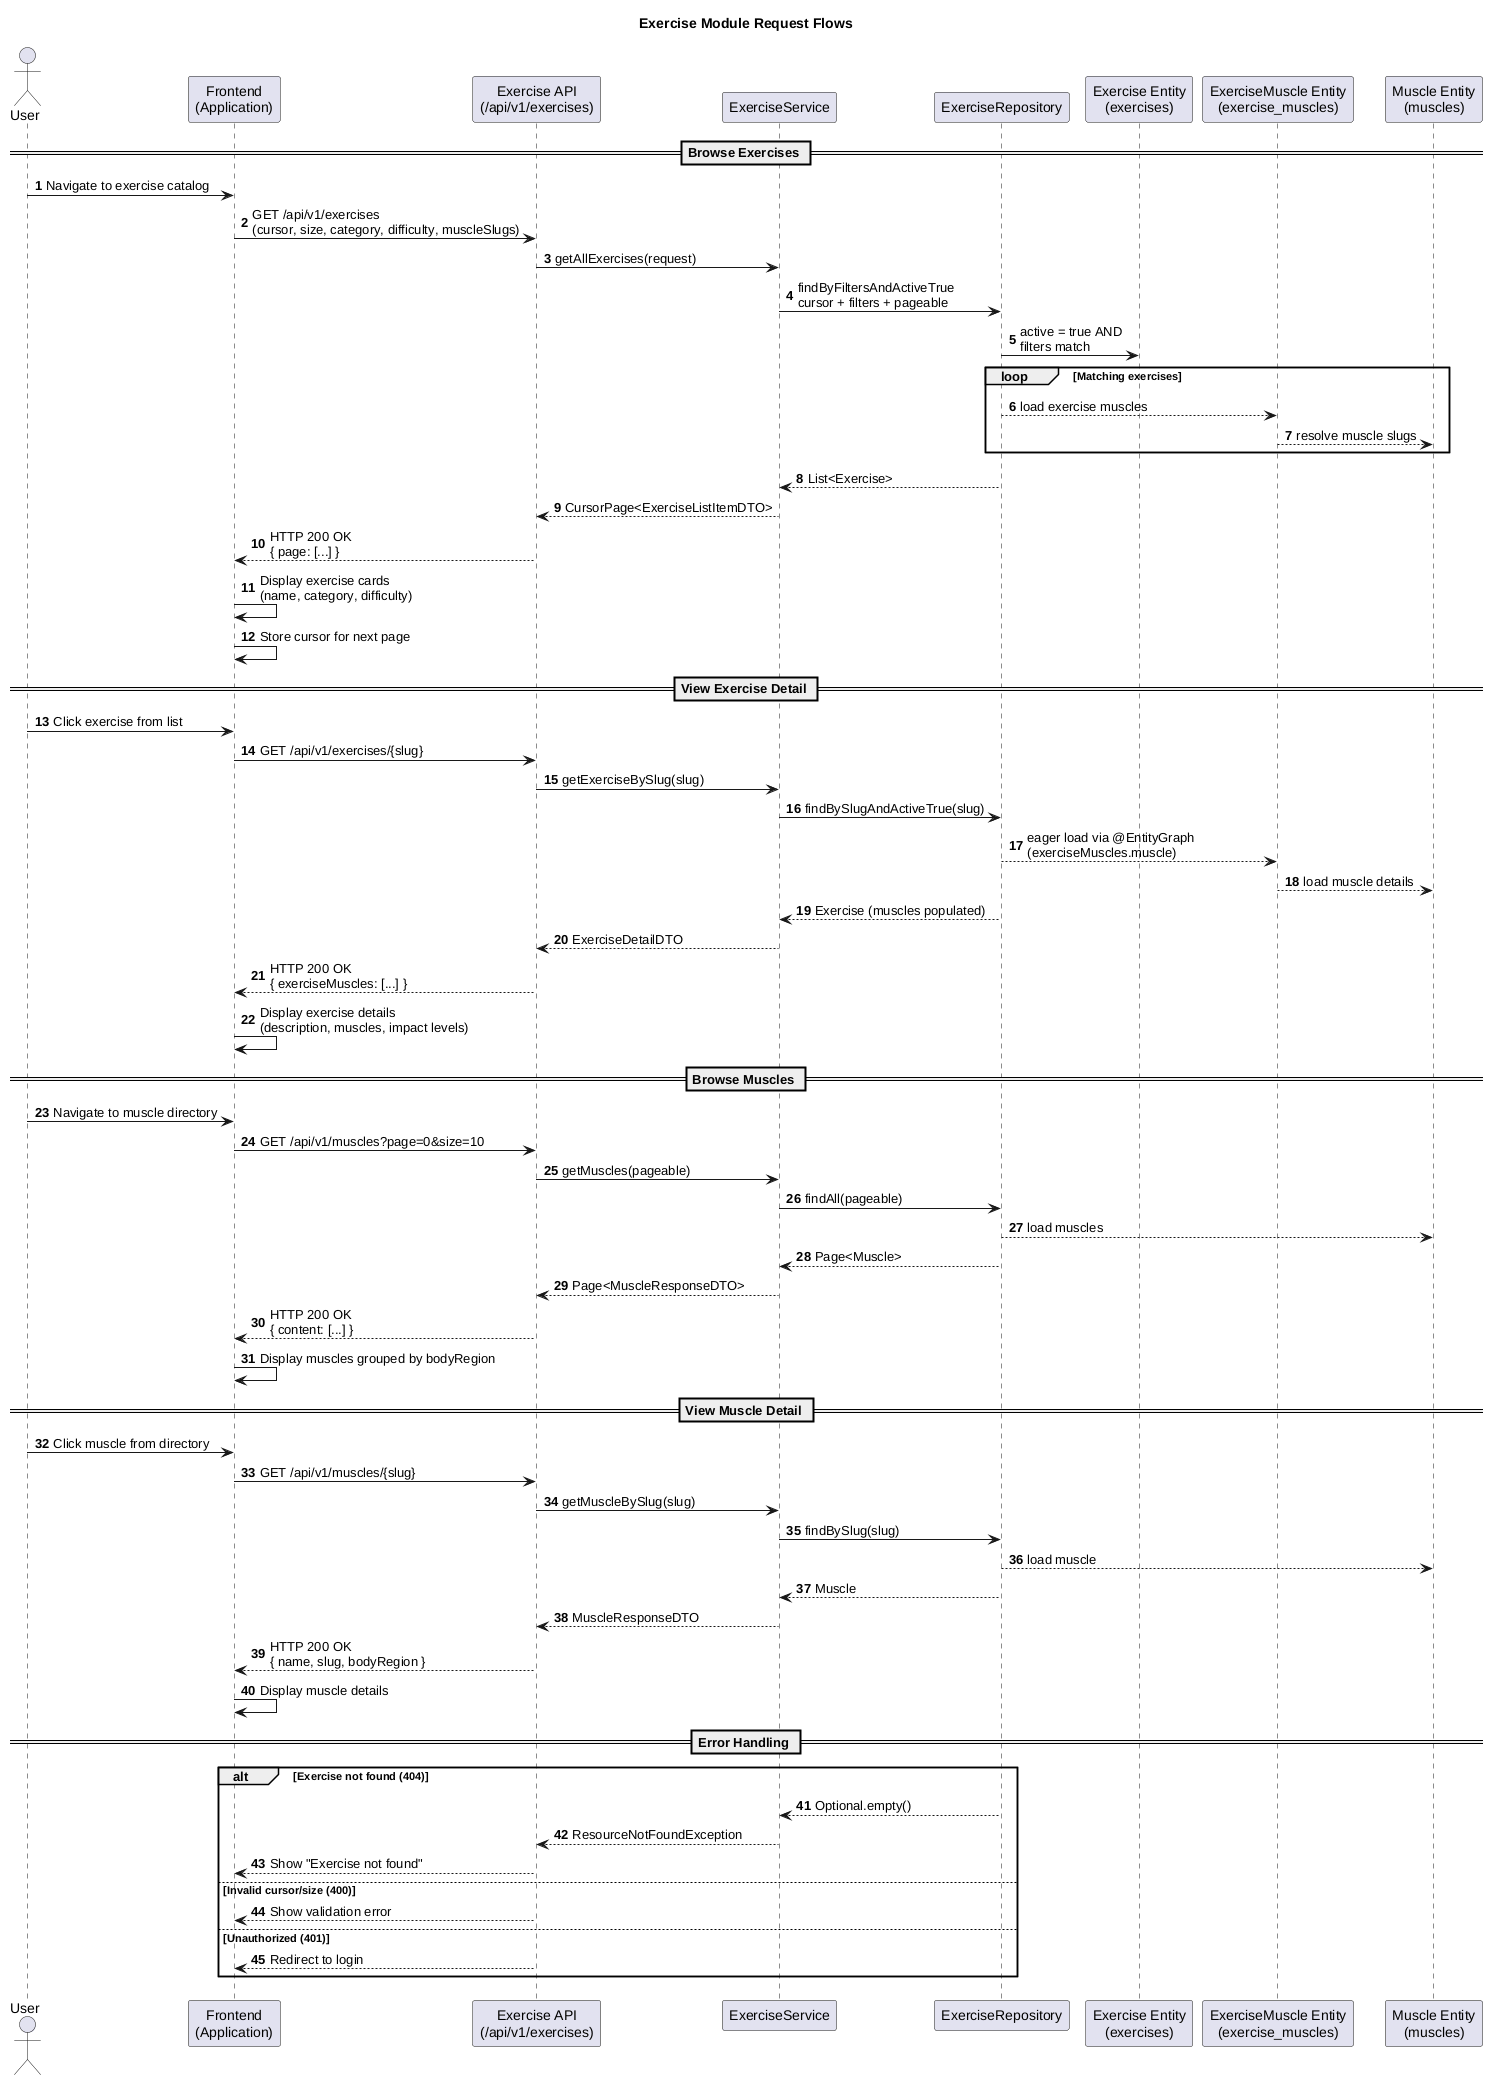

The diagram above was rendered by PlantUML. Its source (embedded in the PNG):
@startuml exercise-sequence

title Exercise Module Request Flows

autonumber
actor User
participant "Frontend\n(Application)" as FE
participant "Exercise API\n(/api/v1/exercises)" as API
participant "ExerciseService" as ES
participant "ExerciseRepository" as ER
participant "Exercise Entity\n(exercises)" as EX
participant "ExerciseMuscle Entity\n(exercise_muscles)" as EXM
participant "Muscle Entity\n(muscles)" as MUS

== Browse Exercises ==
User -> FE : Navigate to exercise catalog
FE -> API : GET /api/v1/exercises\n(cursor, size, category, difficulty, muscleSlugs)
API -> ES : getAllExercises(request)
ES -> ER : findByFiltersAndActiveTrue\ncursor + filters + pageable
ER -> EX : active = true AND\nfilters match
loop Matching exercises
    ER --> EXM : load exercise muscles
    EXM --> MUS : resolve muscle slugs
end
ER --> ES : List<Exercise>
ES --> API : CursorPage<ExerciseListItemDTO>
API --> FE : HTTP 200 OK\n{ page: [...] }
FE -> FE : Display exercise cards\n(name, category, difficulty)
FE -> FE : Store cursor for next page

== View Exercise Detail ==
User -> FE : Click exercise from list
FE -> API : GET /api/v1/exercises/{slug}
API -> ES : getExerciseBySlug(slug)
ES -> ER : findBySlugAndActiveTrue(slug)
ER --> EXM : eager load via @EntityGraph\n(exerciseMuscles.muscle)
EXM --> MUS : load muscle details
ER --> ES : Exercise (muscles populated)
ES --> API : ExerciseDetailDTO
API --> FE : HTTP 200 OK\n{ exerciseMuscles: [...] }
FE -> FE : Display exercise details\n(description, muscles, impact levels)

== Browse Muscles ==
User -> FE : Navigate to muscle directory
FE -> API : GET /api/v1/muscles?page=0&size=10
API -> ES : getMuscles(pageable)
ES -> ER : findAll(pageable)
ER --> MUS : load muscles
ER --> ES : Page<Muscle>
ES --> API : Page<MuscleResponseDTO>
API --> FE : HTTP 200 OK\n{ content: [...] }
FE -> FE : Display muscles grouped by bodyRegion

== View Muscle Detail ==
User -> FE : Click muscle from directory
FE -> API : GET /api/v1/muscles/{slug}
API -> ES : getMuscleBySlug(slug)
ES -> ER : findBySlug(slug)
ER --> MUS : load muscle
ER --> ES : Muscle
ES --> API : MuscleResponseDTO
API --> FE : HTTP 200 OK\n{ name, slug, bodyRegion }
FE -> FE : Display muscle details

== Error Handling ==
alt Exercise not found (404)
    ER --> ES : Optional.empty()
    ES --> API : ResourceNotFoundException
    API --> FE : Show "Exercise not found"
else Invalid cursor/size (400)
    API --> FE : Show validation error
else Unauthorized (401)
    API --> FE : Redirect to login
end
@enduml